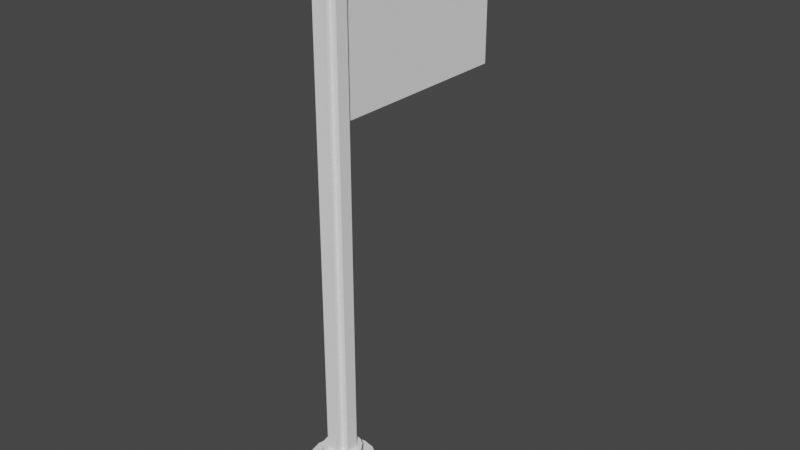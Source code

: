 # Source: Flag.blend  (saved by Blender 3.5.10; exported with 4.5.12 LTS)
import bpy
from mathutils import Matrix  # noqa: F401  (used for matrix-valued properties, if any)

bpy.ops.wm.read_factory_settings(use_empty=True)
scene = bpy.context.scene
scene.name = 'Scene'

# ---- materials (node trees are filled in below, after node groups)
mat_mb_1 = bpy.data.materials.new('MB|1')
mat_mb_1.use_transparent_shadow = False
mat_mb_1.diffuse_color = (0.9047, 0.9047, 0.9047, 1.0)

# ---- material node trees
mat_mb_1.use_nodes = True; mat_mb_1.node_tree.nodes.clear()
_N = mat_mb_1.node_tree.nodes; _L = mat_mb_1.node_tree.links
n0 = _N.new('ShaderNodeBsdfPrincipled'); n0.name = 'Principled BSDF'; n0.location = (0, 300)
n0.distribution = 'GGX'
n0.subsurface_method = 'RANDOM_WALK_SKIN'
n0.inputs[0].default_value = (0.9047, 0.9047, 0.9047, 1.0)
n0.inputs[3].default_value = 0.0
n0.inputs[13].default_value = 0.0
n0.inputs[27].default_value = (0.0, 0.0, 0.0, 1.0)
n0.inputs[28].default_value = 1.0
n1 = _N.new('ShaderNodeOutputMaterial'); n1.name = 'Material Output'; n1.location = (300, 300)
_L.new(n0.outputs[0], n1.inputs[0])
n1.is_active_output = True

# ---- world
world_world = bpy.data.worlds.new('World'); scene.world = world_world
world_world.use_nodes = True; world_world.node_tree.nodes.clear()
_N = world_world.node_tree.nodes; _L = world_world.node_tree.links
n0 = _N.new('ShaderNodeOutputWorld'); n0.name = 'World Output'; n0.location = (300, 300)
n1 = _N.new('ShaderNodeBackground'); n1.name = 'Background'; n1.location = (10, 300)
n1.inputs[0].default_value = (0.05088, 0.05088, 0.05088, 1.0)
_L.new(n1.outputs[0], n0.inputs[0])
n0.is_active_output = True
world_world.color = (0.05088, 0.05088, 0.05088)
world_world.use_sun_shadow = False
world_world.sun_shadow_jitter_overblur = 0.0

# ---- meshes
me_3596_json = bpy.data.meshes.new('3596.json')
me_3596_json.from_pydata([(6.36, 7.98, -3.96), (6.177, 7.98, -3.042), (3.96, 7.98, -3.96), (5.657, 7.98, -2.263), (4.878, 7.98, -1.743), (3.96, 7.98, -1.56), (3.042, 7.98, -1.743), (2.263, 7.98, -2.263), (1.743, 7.98, -3.042), (1.56, 7.98, -3.96), (1.743, 7.98, -4.878), (2.263, 7.98, -5.657), (3.042, 7.98, -6.177), (3.96, 7.98, -6.36), (4.878, 7.98, -6.177), (5.657, 7.98, -5.657), (6.177, 7.98, -4.878), (7.96, 9.56, -3.96), (7.656, 9.56, -5.491), (6.788, 9.56, -6.788), (5.491, 9.56, -7.656), (3.96, 9.56, -7.96), (2.429, 9.56, -7.656), (1.132, 9.56, -6.788), (0.264, 9.56, -5.491), (-0.04, 9.56, -3.96), (0.264, 9.56, -2.429), (1.132, 9.56, -1.132), (2.429, 9.56, -0.264), (3.96, 9.56, 0.04), (5.491, 9.56, -0.264), (6.788, 9.56, -1.132), (7.656, 9.56, -2.429), (3.96, 11.38, -3.96), (6.36, 11.38, -3.96), (6.177, 11.38, -4.878), (5.657, 11.38, -5.657), (4.878, 11.38, -6.177), (3.96, 11.38, -6.36), (3.042, 11.38, -6.177), (2.263, 11.38, -5.657), (1.743, 11.38, -4.878), (1.56, 11.38, -3.96), (1.743, 11.38, -3.042), (2.263, 11.38, -2.263), (3.042, 11.38, -1.743), (3.96, 11.38, -1.56), (4.878, 11.38, -1.743), (5.657, 11.38, -2.263), (6.177, 11.38, -3.042), (6.36, 71.98, -3.96), (6.177, 71.98, -3.042), (3.96, 71.98, -3.96), (5.657, 71.98, -2.263), (4.878, 71.98, -1.743), (3.96, 71.98, -1.56), (3.042, 71.98, -1.743), (2.263, 71.98, -2.263), (1.743, 71.98, -3.042), (1.56, 71.98, -3.96), (1.743, 71.98, -4.878), (2.263, 71.98, -5.657), (3.042, 71.98, -6.177), (3.96, 71.98, -6.36), (4.878, 71.98, -6.177), (5.657, 71.98, -5.657), (6.177, 71.98, -4.878), (3.96, 73.46, -4.878), (3.96, 73.58, -3.96), (4.878, 73.46, -3.96), (3.96, 73.11, -5.657), (5.014, 73.23, -5.014), (5.657, 73.11, -3.96), (3.96, 72.59, -6.177), (5.014, 72.68, -5.841), (5.841, 72.68, -5.014), (6.177, 72.59, -3.96), (5.841, 72.68, -2.906), (5.014, 72.68, -2.079), (3.96, 72.59, -1.743), (5.014, 73.23, -2.906), (3.96, 73.11, -2.263), (3.96, 73.46, -3.042), (1.743, 72.59, -3.96), (2.079, 72.68, -5.014), (2.906, 72.68, -5.841), (2.263, 73.11, -3.96), (2.906, 73.23, -5.014), (3.042, 73.46, -3.96), (2.906, 73.23, -2.906), (2.906, 72.68, -2.079), (2.079, 72.68, -2.906), (4.76, 11.38, -4.76), (5.56, 71.98, -4.76), (5.56, 11.38, -4.76), (4.76, 11.38, -5.56), (4.76, 71.98, -4.76), (3.16, 11.38, -5.56), (3.16, 52.78, -5.56), (4.76, 52.78, -5.56), (3.16, 11.38, -4.76), (3.16, 71.98, -4.76), (2.36, 11.38, -4.76), (2.36, 71.98, -4.76), (2.36, 11.38, -3.16), (2.36, 71.98, -3.16), (3.16, 11.38, -3.16), (3.16, 71.98, -3.16), (3.16, 11.38, -2.36), (3.16, 71.98, -2.36), (4.76, 11.38, -2.36), (4.76, 71.98, -2.36), (4.76, 11.38, -3.16), (4.76, 71.98, -3.16), (5.56, 11.38, -3.16), (5.56, 71.98, -3.16), (3.16, 52.78, -29.56), (3.16, 71.98, -29.56), (4.76, 71.98, -29.56), (4.76, 52.78, -29.56), (6.36, 0.0, -3.96), (7.16, 0.0, -3.96), (6.916, 0.0, -2.735), (6.177, 0.0, -3.042), (6.223, 0.0, -1.697), (5.657, 0.0, -2.263), (5.185, 0.0, -1.004), (4.878, 0.0, -1.743), (3.96, 0.0, -0.76), (3.96, 0.0, -1.56), (2.735, 0.0, -1.004), (3.042, 0.0, -1.743), (1.697, 0.0, -1.697), (2.263, 0.0, -2.263), (1.004, 0.0, -2.735), (1.743, 0.0, -3.042), (0.76, 0.0, -3.96), (1.56, 0.0, -3.96), (1.004, 0.0, -5.185), (1.743, 0.0, -4.878), (1.697, 0.0, -6.223), (2.263, 0.0, -5.657), (2.735, 0.0, -6.916), (3.042, 0.0, -6.177), (3.96, 0.0, -7.16), (3.96, 0.0, -6.36), (5.185, 0.0, -6.916), (4.878, 0.0, -6.177), (6.223, 0.0, -6.223), (5.657, 0.0, -5.657), (6.916, 0.0, -5.185), (6.177, 0.0, -4.878), (7.16, 1.98, -3.96), (6.916, 1.98, -5.185), (6.223, 1.98, -6.223), (5.185, 1.98, -6.916), (3.96, 1.98, -7.16), (2.735, 1.98, -6.916), (1.697, 1.98, -6.223), (1.004, 1.98, -5.185), (0.76, 1.98, -3.96), (1.004, 1.98, -2.735), (1.697, 1.98, -1.697), (2.735, 1.98, -1.004), (3.96, 1.98, -0.76), (5.185, 1.98, -1.004), (6.223, 1.98, -1.697), (6.916, 1.98, -2.735), (7.96, 1.98, -3.96), (7.656, 1.98, -2.429), (6.788, 1.98, -1.132), (5.491, 1.98, -0.264), (3.96, 1.98, 0.04), (2.429, 1.98, -0.264), (1.132, 1.98, -1.132), (0.264, 1.98, -2.429), (-0.04, 1.98, -3.96), (0.264, 1.98, -5.491), (1.132, 1.98, -6.788), (2.429, 1.98, -7.656), (3.96, 1.98, -7.96), (5.491, 1.98, -7.656), (6.788, 1.98, -6.788), (7.656, 1.98, -5.491), (6.36, 9.56, -3.96), (6.177, 9.56, -3.042), (5.657, 9.56, -2.263), (4.878, 9.56, -1.743), (3.96, 9.56, -1.56), (3.042, 9.56, -1.743), (2.263, 9.56, -2.263), (1.743, 9.56, -3.042), (1.56, 9.56, -3.96), (1.743, 9.56, -4.878), (2.263, 9.56, -5.657), (3.042, 9.56, -6.177), (3.96, 9.56, -6.36), (4.878, 9.56, -6.177), (5.657, 9.56, -5.657), (6.177, 9.56, -4.878), (1.697, 0.0, -1.697), (1.004, 0.0, -2.735), (3.16, 52.78, -5.56), (3.16, 52.78, -5.56), (4.76, 52.78, -5.56), (4.76, 52.78, -5.56), (0.76, 0.0, -3.96), (6.177, 11.38, -4.878), (5.657, 11.38, -5.657), (6.36, 9.56, -3.96), (6.177, 9.56, -4.878), (4.878, 7.98, -1.743), (3.96, 7.98, -1.56), (7.16, 1.98, -3.96), (6.916, 1.98, -2.735), (1.004, 1.98, -5.185), (0.76, 1.98, -3.96), (6.36, 11.38, -3.96), (1.743, 9.56, -3.042), (1.56, 9.56, -3.96), (2.36, 71.98, -3.16), (2.36, 71.98, -3.16), (3.16, 71.98, -3.16), (3.16, 71.98, -3.16), (5.657, 7.98, -2.263), (2.263, 0.0, -2.263), (1.743, 0.0, -3.042), (4.878, 71.98, -6.177), (5.657, 71.98, -5.657), (3.042, 0.0, -1.743), (1.697, 1.98, -6.223), (2.263, 9.56, -2.263), (3.96, 71.98, -6.36), (6.177, 71.98, -4.878), (2.735, 1.98, -6.916), (3.042, 9.56, -1.743), (2.36, 71.98, -4.76), (2.36, 71.98, -4.76), (4.878, 0.0, -1.743), (3.96, 0.0, -1.56), (2.735, 0.0, -1.004), (6.788, 9.56, -1.132), (7.656, 9.56, -2.429), (6.36, 0.0, -3.96), (6.177, 0.0, -4.878), (3.96, 1.98, -0.76), (5.185, 1.98, -1.004), (6.223, 1.98, -1.697), (6.36, 7.98, -3.96), (6.177, 7.98, -3.042), (5.657, 0.0, -2.263), (2.263, 11.38, -5.657), (1.743, 11.38, -4.878), (2.36, 11.38, -4.76), (1.004, 0.0, -5.185), (1.697, 0.0, -6.223), (3.96, 11.38, -6.36), (3.042, 11.38, -6.177), (4.878, 9.56, -6.177), (5.657, 9.56, -5.657), (1.697, 1.98, -1.697), (2.735, 1.98, -1.004), (3.042, 9.56, -6.177), (3.96, 9.56, -6.36), (1.743, 7.98, -3.042), (1.56, 7.98, -3.96), (3.042, 7.98, -1.743), (2.263, 7.98, -2.263), (5.56, 71.98, -4.76), (5.56, 71.98, -4.76), (5.56, 71.98, -3.16), (5.56, 71.98, -3.16), (4.76, 71.98, -2.36), (4.76, 71.98, -2.36), (4.76, 71.98, -3.16), (4.76, 71.98, -3.16), (3.16, 71.98, -2.36), (3.16, 71.98, -2.36), (4.76, 71.98, -4.76), (4.76, 71.98, -4.76), (4.76, 71.98, -29.56), (4.76, 71.98, -29.56), (4.878, 11.38, -6.177), (1.56, 71.98, -3.96), (1.743, 71.98, -4.878), (6.788, 1.98, -1.132), (5.491, 1.98, -0.264), (2.36, 11.38, -3.16), (6.177, 9.56, -3.042), (5.657, 9.56, -2.263), (7.96, 9.56, -3.96), (2.735, 0.0, -6.916), (2.263, 11.38, -2.263), (3.042, 11.38, -1.743), (3.042, 7.98, -6.177), (3.96, 7.98, -6.36), (5.185, 1.98, -6.916), (3.96, 1.98, -7.16), (4.878, 7.98, -6.177), (3.16, 71.98, -4.76), (3.16, 71.98, -4.76), (3.042, 71.98, -6.177), (3.16, 11.38, -4.76), (3.96, 9.56, 0.04), (5.491, 9.56, -0.264), (6.916, 0.0, -2.735), (6.223, 0.0, -1.697), (3.96, 9.56, -1.56), (3.16, 71.98, -29.56), (3.16, 71.98, -29.56), (1.56, 11.38, -3.96), (3.16, 52.78, -29.56), (3.16, 52.78, -29.56), (6.177, 11.38, -3.042), (2.263, 0.0, -5.657), (3.042, 0.0, -6.177), (3.16, 11.38, -2.36), (5.185, 0.0, -1.004), (3.96, 0.0, -0.76), (3.96, 71.98, -1.56), (3.042, 71.98, -1.743), (1.56, 0.0, -3.96), (1.743, 0.0, -4.878), (7.16, 0.0, -3.96), (6.916, 0.0, -5.185), (5.491, 1.98, -7.656), (6.788, 1.98, -6.788), (6.177, 71.98, -3.042), (5.657, 71.98, -2.263), (2.429, 9.56, -7.656), (1.132, 9.56, -6.788), (1.743, 7.98, -4.878), (1.132, 1.98, -1.132), (0.264, 1.98, -2.429), (3.96, 0.0, -7.16), (5.185, 0.0, -6.916), (4.76, 11.38, -3.16), (0.264, 9.56, -2.429), (1.132, 9.56, -1.132), (4.76, 11.38, -4.76), (6.916, 1.98, -5.185), (5.657, 11.38, -2.263), (0.264, 1.98, -5.491), (1.132, 1.98, -6.788), (5.56, 11.38, -3.16), (-0.04, 1.98, -3.96), (7.96, 1.98, -3.96), (7.656, 1.98, -5.491), (6.223, 0.0, -6.223), (4.878, 71.98, -1.743), (2.429, 1.98, -7.656), (3.96, 1.98, -7.96), (6.788, 9.56, -6.788), (5.491, 9.56, -7.656), (6.36, 71.98, -3.96), (5.657, 0.0, -5.657), (7.656, 9.56, -5.491), (3.16, 11.38, -5.56), (4.76, 52.78, -29.56), (4.76, 52.78, -29.56), (3.96, 9.56, -7.96), (6.177, 0.0, -3.042), (2.263, 71.98, -2.263), (3.96, 0.0, -6.36), (4.878, 0.0, -6.177), (3.96, 1.98, 0.04), (1.743, 71.98, -3.042), (3.16, 11.38, -3.16), (0.264, 9.56, -5.491), (2.429, 1.98, -0.264), (3.96, 11.38, -1.56), (-0.04, 9.56, -3.96), (5.657, 7.98, -5.657), (6.177, 7.98, -4.878), (7.656, 1.98, -2.429), (2.263, 71.98, -5.657), (4.878, 11.38, -1.743), (4.878, 9.56, -1.743), (2.429, 9.56, -0.264), (6.223, 1.98, -6.223), (1.743, 11.38, -3.042), (2.263, 7.98, -5.657), (5.56, 11.38, -4.76), (4.76, 11.38, -2.36), (2.263, 9.56, -5.657), (1.004, 1.98, -2.735), (1.743, 9.56, -4.878), (4.76, 11.38, -5.56)], [], [(248, 249, 2), (249, 224, 2), (224, 211, 2), (211, 212, 2), (212, 266, 2), (266, 267, 2), (267, 264, 2), (264, 265, 2), (265, 331, 2), (331, 381, 2), (381, 294, 2), (294, 13, 2), (13, 298, 2), (298, 15, 2), (15, 373, 2), (373, 248, 2), (321, 9, 226), (9, 8, 226), (306, 166, 317), (166, 165, 317), (121, 243, 324), (243, 244, 324), (305, 361, 121), (361, 243, 121), (76, 77, 354), (77, 327, 354), (362, 90, 91), (42, 43, 33), (124, 125, 305), (125, 361, 305), (87, 67, 70), (293, 189, 370), (189, 188, 370), (228, 74, 75), (223, 106, 276), (106, 108, 276), (380, 191, 44), (191, 231, 44), (79, 90, 319), (90, 320, 319), (332, 338, 175), (338, 337, 175), (91, 89, 86), (232, 64, 301), (64, 52, 301), (206, 216, 138), (216, 215, 138), (348, 149, 335), (149, 364, 335), (72, 69, 80), (187, 30, 289), (30, 31, 289), (170, 247, 374), (247, 214, 374), (172, 29, 173), (29, 378, 173), (335, 364, 144), (364, 145, 144), (55, 56, 54), (56, 52, 54), (27, 28, 190), (28, 235, 190), (151, 16, 355), (16, 372, 355), (39, 40, 33), (268, 96, 270), (96, 113, 270), (275, 336, 271), (336, 344, 271), (181, 353, 326), (353, 352, 326), (73, 70, 74), (134, 161, 206), (161, 216, 206), (75, 72, 76), (227, 74, 228), (228, 75, 66), (83, 84, 283), (84, 284, 283), (240, 163, 132), (163, 260, 132), (327, 77, 328), (251, 384, 252), (384, 386, 252), (328, 78, 349), (27, 190, 26), (190, 218, 26), (76, 72, 77), (136, 137, 201), (137, 135, 201), (282, 197, 256), (197, 263, 256), (78, 81, 79), (19, 20, 259), (20, 258, 259), (324, 244, 348), (244, 149, 348), (182, 379, 325), (379, 155, 325), (284, 84, 375), (226, 8, 225), (8, 7, 225), (375, 85, 62), (171, 304, 172), (304, 29, 172), (83, 86, 84), (141, 11, 139), (11, 10, 139), (291, 315, 255), (315, 314, 255), (85, 70, 73), (37, 38, 33), (365, 245, 286), (245, 246, 286), (139, 10, 321), (10, 9, 321), (84, 87, 85), (168, 290, 169), (290, 242, 169), (79, 81, 90), (143, 12, 141), (12, 11, 141), (91, 86, 83), (169, 242, 285), (242, 241, 285), (320, 90, 362), (40, 41, 33), (362, 91, 58), (79, 319, 78), (319, 349, 78), (32, 288, 31), (288, 289, 31), (69, 68, 82), (318, 164, 240), (164, 163, 240), (207, 208, 33), (201, 135, 200), (135, 133, 200), (73, 74, 63), (74, 227, 63), (130, 131, 128), (131, 239, 128), (269, 382, 279), (382, 339, 279), (317, 165, 318), (165, 164, 318), (140, 158, 142), (158, 234, 142), (250, 3, 123), (3, 1, 123), (281, 358, 309), (358, 312, 309), (144, 145, 291), (145, 315, 291), (46, 47, 33), (347, 340, 182), (340, 379, 182), (256, 263, 257), (263, 195, 257), (210, 209, 18), (209, 17, 18), (350, 157, 178), (157, 230, 178), (225, 7, 229), (7, 6, 229), (178, 230, 342), (230, 159, 342), (359, 204, 311), (204, 202, 311), (219, 25, 218), (25, 26, 218), (180, 360, 181), (360, 353, 181), (0, 120, 1), (120, 123, 1), (75, 71, 72), (83, 283, 91), (283, 58, 91), (196, 21, 262), (21, 329, 262), (176, 160, 333), (160, 385, 333), (341, 49, 33), (36, 198, 282), (198, 197, 282), (255, 314, 254), (314, 322, 254), (45, 46, 33), (150, 153, 323), (153, 152, 323), (90, 81, 89), (146, 296, 148), (296, 154, 148), (334, 156, 146), (156, 296, 146), (120, 0, 151), (0, 16, 151), (310, 192, 380), (192, 191, 380), (292, 45, 33), (233, 50, 52), (50, 51, 52), (254, 322, 136), (322, 137, 136), (343, 330, 179), (330, 22, 179), (288, 32, 209), (32, 17, 209), (89, 82, 88), (59, 60, 366), (60, 52, 366), (257, 195, 251), (195, 384, 251), (229, 6, 129), (6, 5, 129), (33, 49, 217), (272, 110, 274), (110, 112, 274), (138, 215, 140), (215, 158, 140), (25, 219, 368), (219, 193, 368), (326, 352, 183), (352, 356, 183), (132, 260, 134), (260, 161, 134), (342, 159, 176), (159, 160, 176), (376, 377, 48), (377, 186, 48), (19, 259, 18), (259, 210, 18), (174, 162, 369), (162, 261, 369), (370, 188, 376), (188, 377, 376), (286, 246, 170), (246, 247, 170), (374, 214, 346), (214, 213, 346), (35, 199, 36), (199, 198, 36), (285, 241, 171), (241, 304, 171), (30, 187, 303), (187, 307, 303), (76, 354, 75), (354, 66, 75), (74, 70, 71), (323, 152, 122), (152, 167, 122), (73, 63, 85), (63, 62, 85), (258, 20, 196), (20, 21, 196), (88, 68, 67), (147, 14, 363), (14, 295, 363), (142, 234, 334), (234, 156, 334), (252, 386, 310), (386, 192, 310), (217, 207, 33), (61, 301, 60), (301, 52, 60), (238, 4, 250), (4, 3, 250), (299, 302, 237), (302, 102, 237), (208, 37, 33), (128, 239, 126), (239, 127, 126), (313, 185, 34), (185, 184, 34), (368, 193, 23), (193, 194, 23), (179, 22, 180), (22, 360, 180), (148, 154, 150), (154, 153, 150), (38, 39, 33), (44, 231, 293), (231, 189, 293), (71, 67, 69), (346, 213, 347), (213, 340, 347), (200, 133, 130), (133, 131, 130), (34, 184, 35), (184, 199, 35), (351, 297, 350), (297, 157, 350), (129, 5, 238), (5, 4, 238), (177, 24, 343), (24, 330, 343), (325, 155, 351), (155, 297, 351), (175, 337, 345), (337, 371, 345), (126, 127, 124), (127, 125, 124), (345, 371, 177), (371, 24, 177), (77, 78, 328), (355, 372, 147), (372, 14, 147), (183, 356, 168), (356, 290, 168), (333, 385, 174), (385, 162, 174), (220, 104, 222), (104, 367, 222), (277, 316, 273), (316, 383, 273), (48, 186, 313), (186, 185, 313), (369, 261, 365), (261, 245, 365), (53, 54, 51), (54, 52, 51), (65, 233, 64), (233, 52, 64), (41, 42, 33), (86, 88, 87), (47, 341, 33), (115, 114, 93), (114, 94, 93), (43, 292, 33), (122, 167, 306), (167, 166, 306), (203, 300, 116), (300, 308, 116), (303, 307, 28), (307, 235, 28), (262, 329, 194), (329, 23, 194), (236, 253, 221), (253, 287, 221), (357, 100, 203), (100, 300, 203), (99, 387, 98), (387, 97, 98), (57, 366, 56), (366, 52, 56), (363, 295, 143), (295, 12, 143), (80, 82, 81), (173, 378, 332), (378, 338, 332), (101, 107, 96), (107, 113, 96), (111, 113, 109), (113, 107, 109), (105, 107, 103), (107, 101, 103), (278, 92, 205), (92, 95, 205), (280, 278, 119), (278, 205, 119), (101, 96, 117), (96, 118, 117), (78, 77, 80), (91, 90, 89), (89, 81, 82), (81, 78, 80), (80, 77, 72), (72, 71, 69), (75, 74, 71), (71, 70, 67), (70, 85, 87), (87, 84, 86), (85, 375, 84), (86, 89, 88), (88, 82, 68), (69, 67, 68), (67, 87, 88), (82, 80, 69)])
me_3596_json.polygons.foreach_set('use_smooth', [0, 0, 0, 0, 0, 0, 0, 0, 0, 0, 0, 0, 0, 0, 0, 0, 1, 1, 1, 1, 0, 0, 0, 0, 1, 1, 1, 0, 0, 0, 1, 1, 1, 1, 0, 0, 1, 1, 1, 1, 1, 1, 1, 0, 0, 1, 1, 0, 0, 1, 0, 0, 0, 0, 1, 1, 0, 0, 0, 0, 0, 0, 1, 1, 0, 0, 0, 0, 0, 1, 1, 1, 1, 1, 1, 1, 1, 1, 1, 1, 1, 1, 1, 1, 1, 0, 0, 1, 0, 0, 1, 1, 1, 0, 0, 0, 0, 0, 0, 1, 1, 1, 1, 1, 1, 1, 1, 1, 0, 0, 1, 0, 0, 0, 1, 1, 1, 1, 1, 1, 1, 1, 1, 1, 1, 1, 0, 1, 1, 1, 0, 0, 1, 1, 1, 0, 0, 0, 1, 1, 0, 0, 0, 0, 1, 1, 1, 1, 1, 1, 0, 0, 0, 0, 0, 0, 0, 1, 1, 0, 0, 0, 0, 1, 1, 0, 0, 0, 0, 0, 0, 1, 1, 1, 1, 1, 1, 1, 0, 0, 0, 0, 0, 1, 1, 0, 0, 0, 1, 1, 1, 1, 1, 1, 1, 1, 1, 1, 1, 0, 0, 0, 0, 0, 1, 1, 0, 0, 1, 0, 0, 1, 1, 1, 1, 0, 0, 0, 1, 1, 0, 0, 1, 1, 1, 1, 0, 0, 1, 1, 0, 0, 0, 0, 1, 1, 0, 0, 0, 0, 1, 1, 1, 1, 0, 0, 1, 1, 1, 1, 1, 1, 1, 0, 0, 1, 1, 1, 1, 1, 1, 1, 0, 0, 0, 1, 1, 0, 0, 0, 0, 0, 1, 1, 0, 0, 1, 1, 1, 1, 0, 1, 1, 1, 0, 0, 0, 0, 1, 1, 0, 0, 1, 1, 1, 1, 0, 0, 1, 1, 0, 0, 1, 1, 1, 1, 1, 1, 1, 0, 0, 0, 0, 0, 0, 1, 1, 0, 0, 0, 0, 0, 0, 0, 1, 0, 0, 0, 0, 1, 1, 0, 0, 0, 0, 0, 0, 0, 0, 0, 0, 0, 0, 0, 0, 1, 1, 1, 1, 1, 0, 0, 0, 0, 0, 0, 0, 0, 0, 0, 0, 0, 1, 1, 1, 1, 1, 1, 1, 1, 1, 1, 1, 1, 1, 1, 1, 1])
me_3596_json.materials.append(mat_mb_1)
me_3596_json.update()
me_3596_json.normals_split_custom_set([tuple(v) for v in zip(*[iter([0.0, -1.0, 0.0, 0.0, -1.0, 0.0, 0.0, -1.0, 0.0, 0.0, -1.0, 0.0, 0.0, -1.0, 0.0, 0.0, -1.0, 0.0, 0.0, -1.0, 0.0, 0.0, -1.0, 0.0, 0.0, -1.0, 0.0, 0.0, -1.0, 0.0, 0.0, -1.0, 0.0, 0.0, -1.0, 0.0, 0.0, -1.0, 0.0, 0.0, -1.0, 0.0, 0.0, -1.0, 0.0, 0.0, -1.0, 0.0, 0.0, -1.0, 0.0, 0.0, -1.0, 0.0, 0.0, -1.0, 0.0, 0.0, -1.0, 0.0, 0.0, -1.0, 0.0, 0.0, -1.0, 0.0, 0.0, -1.0, 0.0, 0.0, -1.0, 0.0, 0.0, -1.0, 0.0, 0.0, -1.0, 0.0, 0.0, -1.0, 0.0, 0.0, -1.0, 0.0, 0.0, -1.0, 0.0, 0.0, -1.0, 0.0, 0.0, -1.0, 0.0, 0.0, -1.0, 0.0, 0.0, -1.0, 0.0, 0.0, -1.0, 0.0, 0.0, -1.0, 0.0, 0.0, -1.0, 0.0, 0.0, -1.0, 0.0, 0.0, -1.0, 0.0, 0.0, -1.0, 0.0, 0.0, -1.0, 0.0, 0.0, -1.0, 0.0, 0.0, -1.0, 0.0, 0.0, -1.0, 0.0, 0.0, -1.0, 0.0, 0.0, -1.0, 0.0, 0.0, -1.0, 0.0, 0.0, -1.0, 0.0, 0.0, -1.0, 0.0, 1.0, 0.0, 6.868e-07, 1.0, 0.0, -7.061e-07, 0.9239, 0.0, -0.3827, 1.0, 0.0, -7.061e-07, 0.9239, 0.0, -0.3827, 0.9239, 0.0, -0.3827, 0.7071, 0.0, 0.7071, 0.7071, 0.0, 0.7071, 0.3826, 0.0, 0.9239, 0.7071, 0.0, 0.7071, 0.3826, 0.0, 0.9239, 0.3826, 0.0, 0.9239, 0.0, -1.0, 0.0, 0.0, -1.0, 0.0, 0.0, -1.0, 0.0, 0.0, -1.0, 0.0, 0.0, -1.0, 0.0, 0.0, -1.0, 0.0, 0.0, -1.0, 0.0, 0.0, -1.0, 0.0, 0.0, -1.0, 0.0, 0.0, -1.0, 0.0, 0.0, -1.0, 0.0, 0.0, -1.0, 0.0, 0.8578, 0.5139, 1.691e-06, 0.7219, 0.5639, 0.401, 0.9379, 0.347, 1.445e-06, 0.7219, 0.5639, 0.401, 0.8803, 0.3191, 0.3511, 0.9379, 0.347, 1.445e-06, -0.6641, 0.3435, 0.6641, -0.401, 0.5639, 0.7219, -0.7219, 0.5639, 0.401, 0.0, 1.0, 1.731e-06, 0.0, 1.0, 1.731e-06, 0.0, 1.0, 1.731e-06, 0.0, -1.0, 0.0, 0.0, -1.0, 0.0, 0.0, -1.0, 0.0, 0.0, -1.0, 0.0, 0.0, -1.0, 0.0, 0.0, -1.0, 0.0, -0.3459, 0.8722, -0.3459, 1.228e-08, 0.9623, -0.272, -1.747e-08, 0.8214, -0.5703, -0.3827, 0.0, 0.9239, -0.3827, 0.0, 0.9239, 2.718e-06, 0.0, 1.0, -0.3827, 0.0, 0.9239, -2.854e-06, 0.0, 1.0, 2.718e-06, 0.0, 1.0, 0.6641, 0.3435, -0.6641, 0.401, 0.5639, -0.7219, 0.7219, 0.5639, -0.401, -1.0, 0.0, 0.0, -1.0, 0.0, 0.0, -1.0, 0.0, 0.0, -1.0, 0.0, 0.0, -1.0, 0.0, 0.0, -1.0, 0.0, 0.0, -0.9239, 0.0, 0.3827, -0.9239, 0.0, 0.3827, -0.7071, 0.0, 0.7071, -0.9239, 0.0, 0.3827, -0.7071, 0.0, 0.7071, -0.7071, 0.0, 0.7071, -1.633e-06, 0.5139, 0.8578, -0.401, 0.5639, 0.7219, 3.658e-07, 0.347, 0.9379, -0.401, 0.5639, 0.7219, -0.3511, 0.3191, 0.8803, 3.658e-07, 0.347, 0.9379, -0.7071, 0.0, 0.7071, -0.7071, 0.0, 0.7071, -0.9238, 0.0, 0.3829, -0.7071, 0.0, 0.7071, -0.9238, 0.0, 0.3829, -0.9238, 0.0, 0.3829, -0.7219, 0.5639, 0.401, -0.3459, 0.8722, 0.3459, -0.5703, 0.8214, 4.993e-07, 0.0, -1.0, 0.0, 0.0, -1.0, 0.0, 0.0, -1.0, 0.0, 0.0, -1.0, 0.0, 0.0, -1.0, 0.0, 0.0, -1.0, 0.0, -1.0, 0.0, 4.159e-07, -1.0, 0.0, -4.159e-07, -0.9239, 0.0, -0.3826, -1.0, 0.0, -4.159e-07, -0.9239, 0.0, -0.3826, -0.9239, 0.0, -0.3826, 0.0, -1.0, 0.0, 0.0, -1.0, 0.0, 0.0, -1.0, 0.0, 0.0, -1.0, 0.0, 0.0, -1.0, 0.0, 0.0, -1.0, 0.0, 0.5703, 0.8214, -4.643e-07, 0.272, 0.9623, 4.985e-07, 0.3459, 0.8722, 0.3459, 0.0, 1.0, -6.484e-07, 0.0, 1.0, -6.484e-07, 0.0, 1.0, -6.484e-07, 0.0, 1.0, 0.0, 0.0, 1.0, 0.0, 0.0, 1.0, 0.0, 0.0, -1.0, 3.898e-07, 0.0, -1.0, 3.898e-07, 0.0, -1.0, 3.898e-07, 0.0, -1.0, -2.432e-07, 0.0, -1.0, -2.432e-07, 0.0, -1.0, -2.432e-07, -2.515e-06, 0.0, 1.0, 2.515e-06, 0.0, 1.0, -0.3829, 0.0, 0.9238, 2.515e-06, 0.0, 1.0, -0.3829, 0.0, 0.9238, -0.3829, 0.0, 0.9238, 0.0, -1.0, 0.0, 0.0, -1.0, 0.0, 0.0, -1.0, 0.0, 0.0, -1.0, 0.0, 0.0, -1.0, 0.0, 0.0, -1.0, 0.0, 0.0, -1.0, 0.0, 0.0, -1.0, 0.0, 0.0, -1.0, 0.0, 0.0, -1.0, 0.0, 0.0, -1.0, 0.0, 0.0, -1.0, 0.0, 0.0, 1.0, 2.921e-07, 0.0, 1.0, 2.921e-07, 0.0, 1.0, 2.921e-07, 0.0, 1.0, -6.484e-07, 0.0, 1.0, -6.484e-07, 0.0, 1.0, -6.484e-07, -0.9239, 0.0, 0.3827, -0.9239, 0.0, 0.3827, -0.7071, 0.0, 0.7071, -0.9239, 0.0, 0.3827, -0.7071, 0.0, 0.7071, -0.7071, 0.0, 0.7071, 0.0, 1.0, 0.0, 0.0, 1.0, 0.0, 0.0, 1.0, 0.0, 0.0, 1.0, 0.0, 0.0, 1.0, 0.0, 0.0, 1.0, 0.0, 0.0, 1.0, 0.0, 0.0, 1.0, 0.0, 0.0, 1.0, 0.0, 0.0, 0.0, 1.0, 0.0, 0.0, 1.0, 0.0, 0.0, 1.0, 0.0, 0.0, 1.0, 0.0, 0.0, 1.0, 0.0, 0.0, 1.0, 0.3829, 0.0, -0.9238, 0.3829, 0.0, -0.9238, 0.7071, 0.0, -0.7071, 0.3829, 0.0, -0.9238, 0.7071, 0.0, -0.7071, 0.7071, 0.0, -0.7071, -2.628e-09, 0.5139, -0.8578, -1.747e-08, 0.8214, -0.5703, 0.401, 0.5639, -0.7219, -0.9239, 0.0, 0.3826, -0.9239, 0.0, 0.3826, -1.0, 0.0, 4.159e-07, -0.9239, 0.0, 0.3826, -1.0, 0.0, -4.159e-07, -1.0, 0.0, 4.159e-07, 0.7219, 0.5639, -0.401, 0.5703, 0.8214, -4.643e-07, 0.8578, 0.5139, 1.691e-06, 0.3511, 0.3191, -0.8803, 0.401, 0.5639, -0.7219, 0.6641, 0.3435, -0.6641, 0.6641, 0.3435, -0.6641, 0.7219, 0.5639, -0.401, 0.8803, 0.3191, -0.3511, -0.8578, 0.5139, -1.672e-06, -0.7219, 0.5639, -0.401, -0.9379, 0.347, -1.44e-06, -0.7219, 0.5639, -0.401, -0.8803, 0.3191, -0.3511, -0.9379, 0.347, -1.44e-06, -0.3826, 0.0, 0.9239, -0.3826, 0.0, 0.9239, -0.7071, 0.0, 0.7071, -0.3826, 0.0, 0.9239, -0.7071, 0.0, 0.7071, -0.7071, 0.0, 0.7071, 0.8803, 0.3191, 0.3511, 0.7219, 0.5639, 0.401, 0.664, 0.3439, 0.664, -0.7071, 0.0, -0.7071, -0.7071, 0.0, -0.7071, -0.9239, 0.0, -0.3827, -0.7071, 0.0, -0.7071, -0.9239, 0.0, -0.3827, -0.9239, 0.0, -0.3827, 0.664, 0.3439, 0.664, 0.401, 0.5639, 0.7219, 0.3511, 0.3191, 0.8803, 0.0, 1.0, 0.0, 0.0, 1.0, 0.0, 0.0, 1.0, 0.0, 0.0, 1.0, 0.0, 0.0, 1.0, 0.0, 0.0, 1.0, 0.0, 0.8578, 0.5139, 1.691e-06, 0.5703, 0.8214, -4.643e-07, 0.7219, 0.5639, 0.401, 0.0, -1.0, 0.0, 0.0, -1.0, 0.0, 0.0, -1.0, 0.0, 0.0, -1.0, 0.0, 0.0, -1.0, 0.0, 0.0, -1.0, 0.0, 0.3827, 0.0, -0.9239, 0.3827, 0.0, -0.9239, -2.322e-06, 0.0, -1.0, 0.3827, 0.0, -0.9239, 2.447e-06, 0.0, -1.0, -2.322e-06, 0.0, -1.0, 0.401, 0.5639, 0.7219, -9.986e-09, 0.8214, 0.5703, -1.633e-06, 0.5139, 0.8578, 0.0, 1.0, 0.0, 0.0, 1.0, 0.0, 0.0, 1.0, 0.0, 0.0, 1.0, 6.484e-07, 0.0, 1.0, 6.484e-07, 0.0, 1.0, 6.484e-07, 0.0, -1.0, 0.0, 0.0, -1.0, 0.0, 0.0, -1.0, 0.0, 0.0, -1.0, 0.0, 0.0, -1.0, 0.0, 0.0, -1.0, 0.0, 0.0, -1.0, 0.0, 0.0, -1.0, 0.0, 0.0, -1.0, 0.0, 0.0, -1.0, -2.432e-07, 0.0, -1.0, -2.432e-07, 0.0, -1.0, -2.432e-07, -0.8803, 0.3191, -0.3511, -0.7219, 0.5639, -0.401, -0.6641, 0.3435, -0.6641, 0.9239, 0.0, -0.3827, 0.9239, 0.0, -0.3827, 0.7071, 0.0, -0.7071, 0.9239, 0.0, -0.3827, 0.7071, 0.0, -0.7071, 0.7071, 0.0, -0.7071, -0.6641, 0.3435, -0.6641, -0.401, 0.5639, -0.7219, -0.3511, 0.3191, -0.8803, 0.3829, 0.0, 0.9238, 0.3829, 0.0, 0.9238, -2.515e-06, 0.0, 1.0, 0.3829, 0.0, 0.9238, 2.515e-06, 0.0, 1.0, -2.515e-06, 0.0, 1.0, -0.8578, 0.5139, -1.672e-06, -0.5703, 0.8214, 4.993e-07, -0.7219, 0.5639, -0.401, 0.7071, 0.0, 0.7071, 0.7071, 0.0, 0.7071, 0.9239, 0.0, 0.3827, 0.7071, 0.0, 0.7071, 0.9239, 0.0, 0.3827, 0.9239, 0.0, 0.3827, 0.0, -1.0, 0.0, 0.0, -1.0, 0.0, 0.0, -1.0, 0.0, 0.0, -1.0, 0.0, 0.0, -1.0, 0.0, 0.0, -1.0, 0.0, -0.401, 0.5639, -0.7219, -1.747e-08, 0.8214, -0.5703, -2.628e-09, 0.5139, -0.8578, 0.0, 1.0, 0.0, 0.0, 1.0, 0.0, 0.0, 1.0, 0.0, 0.0, -1.0, 0.0, 0.0, -1.0, 0.0, 0.0, -1.0, 0.0, 0.0, -1.0, 0.0, 0.0, -1.0, 0.0, 0.0, -1.0, 0.0, 0.9239, 0.0, 0.3827, 0.9239, 0.0, 0.3827, 1.0, 0.0, 6.868e-07, 0.9239, 0.0, 0.3827, 1.0, 0.0, -7.061e-07, 1.0, 0.0, 6.868e-07, -0.7219, 0.5639, -0.401, -0.3459, 0.8722, -0.3459, -0.401, 0.5639, -0.7219, 1.0, 0.0, 2.534e-06, 1.0, 0.0, -2.515e-06, 0.9238, 0.0, 0.3829, 1.0, 0.0, -2.515e-06, 0.9238, 0.0, 0.3829, 0.9238, 0.0, 0.3829, -1.633e-06, 0.5139, 0.8578, -9.986e-09, 0.8214, 0.5703, -0.401, 0.5639, 0.7219, 0.3827, 0.0, 0.9239, 0.3827, 0.0, 0.9239, 0.7071, 0.0, 0.7071, 0.3827, 0.0, 0.9239, 0.7071, 0.0, 0.7071, 0.7071, 0.0, 0.7071, -0.7219, 0.5639, 0.401, -0.5703, 0.8214, 4.993e-07, -0.8578, 0.5139, -1.672e-06, 0.9238, 0.0, 0.3829, 0.9238, 0.0, 0.3829, 0.7071, 0.0, 0.7071, 0.9238, 0.0, 0.3829, 0.7071, 0.0, 0.7071, 0.7071, 0.0, 0.7071, -0.3511, 0.3191, 0.8803, -0.401, 0.5639, 0.7219, -0.6641, 0.3435, 0.6641, 0.0, 1.0, 1.73e-06, 0.0, 1.0, 1.73e-06, 0.0, 1.0, 1.73e-06, -0.6641, 0.3435, 0.6641, -0.7219, 0.5639, 0.401, -0.8803, 0.3191, 0.3511, -1.633e-06, 0.5139, 0.8578, 3.658e-07, 0.347, 0.9379, 0.401, 0.5639, 0.7219, 3.658e-07, 0.347, 0.9379, 0.3511, 0.3191, 0.8803, 0.401, 0.5639, 0.7219, 0.0, 1.0, 3.892e-07, 0.0, 1.0, 3.892e-07, 0.0, 1.0, 3.892e-07, 0.0, 1.0, 0.0, 0.0, 1.0, 0.0, 0.0, 1.0, 0.0, 0.272, 0.9623, 4.985e-07, -3.904e-08, 1.0, 0.0, -2.701e-08, 0.9623, 0.272, 4.256e-07, 0.0, 1.0, -4.256e-07, 0.0, 1.0, -0.3826, 0.0, 0.9239, -4.256e-07, 0.0, 1.0, -0.3826, 0.0, 0.9239, -0.3826, 0.0, 0.9239, 0.0, 1.0, -1.73e-06, 0.0, 1.0, -1.73e-06, 0.0, 1.0, -1.73e-06, 0.0, -1.0, 0.0, 0.0, -1.0, 0.0, 0.0, -1.0, 0.0, 0.0, -1.0, 0.0, 0.0, -1.0, 0.0, 0.0, -1.0, 0.0, -2.628e-09, 0.5139, -0.8578, 0.401, 0.5639, -0.7219, -3.835e-07, 0.347, -0.9379, 0.401, 0.5639, -0.7219, 0.3511, 0.3191, -0.8803, -3.835e-07, 0.347, -0.9379, 0.0, -1.0, 0.0, 0.0, -1.0, 0.0, 0.0, -1.0, 0.0, 0.0, -1.0, 0.0, 0.0, -1.0, 0.0, 0.0, -1.0, 0.0, 0.0, 0.0, -1.0, 0.0, 0.0, -1.0, 0.0, 0.0, -1.0, 0.0, 0.0, -1.0, 0.0, 0.0, -1.0, 0.0, 0.0, -1.0, 0.3826, 0.0, 0.9239, 0.3826, 0.0, 0.9239, 4.256e-07, 0.0, 1.0, 0.3826, 0.0, 0.9239, -4.256e-07, 0.0, 1.0, 4.256e-07, 0.0, 1.0, -0.7071, 0.0, -0.7071, -0.7071, 0.0, -0.7071, -0.3826, 0.0, -0.9239, -0.7071, 0.0, -0.7071, -0.3826, 0.0, -0.9239, -0.3826, 0.0, -0.9239, -0.7071, 0.0, -0.7071, -0.7071, 0.0, -0.7071, -0.9239, 0.0, -0.3827, -0.7071, 0.0, -0.7071, -0.9239, 0.0, -0.3827, -0.9239, 0.0, -0.3827, 0.0, 0.0, -1.0, 0.0, 0.0, -1.0, 0.0, 0.0, -1.0, 0.0, 0.0, -1.0, 0.0, 0.0, -1.0, 0.0, 0.0, -1.0, 0.0, -1.0, 0.0, 0.0, -1.0, 0.0, 0.0, -1.0, 0.0, 0.0, -1.0, 0.0, 0.0, -1.0, 0.0, 0.0, -1.0, 0.0, 0.0, 1.0, 0.0, 0.0, 1.0, 0.0, 0.0, 1.0, 0.0, 0.0, -1.0, 4.864e-08, 0.0, -1.0, 4.864e-08, 0.0, -1.0, 4.864e-08, 0.0, -1.0, 0.0, 0.0, -1.0, 0.0, 0.0, -1.0, 0.0, -2.322e-06, 0.0, -1.0, 2.447e-06, 0.0, -1.0, -0.3827, 0.0, -0.9239, 2.447e-06, 0.0, -1.0, -0.3827, 0.0, -0.9239, -0.3827, 0.0, -0.9239, 0.0, 1.0, 0.0, 0.0, 1.0, 0.0, 0.0, 1.0, 0.0, 0.0, 1.0, 1.947e-07, 0.0, 1.0, 1.947e-07, 0.0, 1.0, 1.947e-07, 0.0, -1.0, 0.0, 0.0, -1.0, 0.0, 0.0, -1.0, 0.0, 0.0, -1.0, -2.438e-07, 0.0, -1.0, -2.438e-07, 0.0, -1.0, -2.438e-07, 0.7071, 0.0, -0.7071, 0.7071, 0.0, -0.7071, 0.3827, 0.0, -0.9239, 0.7071, 0.0, -0.7071, 0.3827, 0.0, -0.9239, 0.3827, 0.0, -0.9239, 0.0, -1.0, -3.898e-07, 0.0, -1.0, -3.898e-07, 0.0, -1.0, -3.898e-07, 0.0, -1.0, 2.432e-07, 0.0, -1.0, 2.432e-07, 0.0, -1.0, 2.432e-07, 0.0, -1.0, 0.0, 0.0, -1.0, 0.0, 0.0, -1.0, 0.0, 0.0, -1.0, 0.0, 0.0, -1.0, 0.0, 0.0, -1.0, 0.0, 0.0, 1.0, 0.0, 0.0, 1.0, 0.0, 0.0, 1.0, 0.0, 0.0, 1.0, 0.0, 0.0, 1.0, 0.0, 0.0, 1.0, 0.0, 2.795e-06, 0.0, -1.0, -2.795e-06, 0.0, -1.0, 0.3829, 0.0, -0.9238, -2.795e-06, 0.0, -1.0, 0.3829, 0.0, -0.9238, 0.3829, 0.0, -0.9238, -1.0, 0.0, 6.868e-07, -1.0, 0.0, -7.061e-07, -0.9239, 0.0, -0.3827, -1.0, 0.0, -7.061e-07, -0.9239, 0.0, -0.3827, -0.9239, 0.0, -0.3827, 0.7219, 0.5639, -0.401, 0.3459, 0.8722, -0.3459, 0.5703, 0.8214, -4.643e-07, -0.8578, 0.5139, -1.672e-06, -0.9379, 0.347, -1.44e-06, -0.7219, 0.5639, 0.401, -0.9379, 0.347, -1.44e-06, -0.8803, 0.3191, 0.3511, -0.7219, 0.5639, 0.401, 0.0, 1.0, 0.0, 0.0, 1.0, 0.0, 0.0, 1.0, 0.0, 0.0, 1.0, 0.0, 0.0, 1.0, 0.0, 0.0, 1.0, 0.0, 0.0, -1.0, 9.733e-08, 0.0, -1.0, 9.733e-08, 0.0, -1.0, 9.733e-08, 0.0, -1.0, 0.0, 0.0, -1.0, 0.0, 0.0, -1.0, 0.0, 0.0, 1.0, 1.73e-06, 0.0, 1.0, 1.73e-06, 0.0, 1.0, 1.73e-06, 0.7071, 0.0, -0.7071, 0.7071, 0.0, -0.7071, 0.3827, 0.0, -0.9239, 0.7071, 0.0, -0.7071, 0.3827, 0.0, -0.9239, 0.3827, 0.0, -0.9239, 0.0, -1.0, 0.0, 0.0, -1.0, 0.0, 0.0, -1.0, 0.0, 0.0, -1.0, 0.0, 0.0, -1.0, 0.0, 0.0, -1.0, 0.0, 0.0, 1.0, 0.0, 0.0, 1.0, 0.0, 0.0, 1.0, 0.0, 0.9239, 0.0, -0.3826, 0.9239, 0.0, -0.3826, 1.0, 0.0, -4.159e-07, 0.9239, 0.0, -0.3826, 1.0, 0.0, 4.159e-07, 1.0, 0.0, -4.159e-07, -0.401, 0.5639, 0.7219, -9.986e-09, 0.8214, 0.5703, -0.3459, 0.8722, 0.3459, 0.3826, 0.0, -0.9239, 0.3826, 0.0, -0.9239, 0.7071, 0.0, -0.7071, 0.3826, 0.0, -0.9239, 0.7071, 0.0, -0.7071, 0.7071, 0.0, -0.7071, -9.189e-07, 0.0, -1.0, 9.189e-07, 0.0, -1.0, 0.3826, 0.0, -0.9239, 9.189e-07, 0.0, -1.0, 0.3826, 0.0, -0.9239, 0.3826, 0.0, -0.9239, -1.0, 0.0, -7.061e-07, -1.0, 0.0, 6.868e-07, -0.9239, 0.0, 0.3827, -1.0, 0.0, 6.868e-07, -0.9239, 0.0, 0.3827, -0.9239, 0.0, 0.3827, -1.0, 0.0, 2.863e-06, -1.0, 0.0, -2.786e-06, -0.9239, 0.0, 0.3827, -1.0, 0.0, -2.786e-06, -0.9239, 0.0, 0.3827, -0.9239, 0.0, 0.3827, 0.0, 1.0, 0.0, 0.0, 1.0, 0.0, 0.0, 1.0, 0.0, 0.0, -1.0, 0.0, 0.0, -1.0, 0.0, 0.0, -1.0, 0.0, 0.0, -1.0, 0.0, 0.0, -1.0, 0.0, 0.0, -1.0, 0.0, 0.0, -1.0, 0.0, 0.0, -1.0, 0.0, 0.0, -1.0, 0.0, 0.0, -1.0, 0.0, 0.0, -1.0, 0.0, 0.0, -1.0, 0.0, -0.7071, 0.0, -0.7071, -0.7071, 0.0, -0.7071, -0.3829, 0.0, -0.9238, -0.7071, 0.0, -0.7071, -0.3829, 0.0, -0.9238, -0.3829, 0.0, -0.9238, 0.0, 1.0, 0.0, 0.0, 1.0, 0.0, 0.0, 1.0, 0.0, 0.0, 1.0, 0.0, 0.0, 1.0, 0.0, 0.0, 1.0, 0.0, -0.3459, 0.8722, 0.3459, -2.701e-08, 0.9623, 0.272, -0.272, 0.9623, -4.985e-07, 0.0, -1.0, 0.0, 0.0, -1.0, 0.0, 0.0, -1.0, 0.0, 0.0, -1.0, 0.0, 0.0, -1.0, 0.0, 0.0, -1.0, 0.0, -0.3827, 0.0, -0.9239, -0.3827, 0.0, -0.9239, -0.7071, 0.0, -0.7071, -0.3827, 0.0, -0.9239, -0.7071, 0.0, -0.7071, -0.7071, 0.0, -0.7071, 0.3827, 0.0, -0.9239, 0.3827, 0.0, -0.9239, 5.223e-07, 0.0, -1.0, 0.3827, 0.0, -0.9239, -5.223e-07, 0.0, -1.0, 5.223e-07, 0.0, -1.0, 0.0, 1.0, -6.493e-07, 0.0, 1.0, -6.493e-07, 0.0, 1.0, -6.493e-07, 1.0, 0.0, 0.0, 1.0, 0.0, 0.0, 1.0, 0.0, 0.0, 1.0, 0.0, 0.0, 1.0, 0.0, 0.0, 1.0, 0.0, 0.0, -0.9239, 0.0, -0.3826, -0.9239, 0.0, -0.3826, -0.7071, 0.0, -0.7071, -0.9239, 0.0, -0.3826, -0.7071, 0.0, -0.7071, -0.7071, 0.0, -0.7071, 0.0, 1.0, -7.786e-07, 0.0, 1.0, -7.786e-07, 0.0, 1.0, -7.786e-07, 0.0, 1.0, 0.0, 0.0, 1.0, 0.0, 0.0, 1.0, 0.0, 0.7071, 0.0, -0.7071, 0.7071, 0.0, -0.7071, 0.9238, 0.0, -0.3829, 0.7071, 0.0, -0.7071, 0.9238, 0.0, -0.3829, 0.9238, 0.0, -0.3829, -0.7071, 0.0, 0.7071, -0.7071, 0.0, 0.7071, -0.9239, 0.0, 0.3826, -0.7071, 0.0, 0.7071, -0.9239, 0.0, 0.3826, -0.9239, 0.0, 0.3826, 0.0, -1.0, 0.0, 0.0, -1.0, 0.0, 0.0, -1.0, 0.0, 0.0, -1.0, 0.0, 0.0, -1.0, 0.0, 0.0, -1.0, 0.0, 0.3827, 0.0, 0.9239, 0.3827, 0.0, 0.9239, 0.7071, 0.0, 0.7071, 0.3827, 0.0, 0.9239, 0.7071, 0.0, 0.7071, 0.7071, 0.0, 0.7071, 0.0, 1.0, -1.558e-06, 0.0, 1.0, -1.558e-06, 0.0, 1.0, -1.558e-06, 0.0, 1.0, 0.0, 0.0, 1.0, 0.0, 0.0, 1.0, 0.0, 0.0, -1.0, 0.0, 0.0, -1.0, 0.0, 0.0, -1.0, 0.0, 0.0, -1.0, 2.432e-07, 0.0, -1.0, 2.432e-07, 0.0, -1.0, 2.432e-07, 2.718e-06, 0.0, 1.0, -2.854e-06, 0.0, 1.0, 0.3827, 0.0, 0.9239, -2.854e-06, 0.0, 1.0, 0.3827, 0.0, 0.9239, 0.3827, 0.0, 0.9239, 0.0, -1.0, 0.0, 0.0, -1.0, 0.0, 0.0, -1.0, 0.0, 0.0, -1.0, 2.438e-07, 0.0, -1.0, 2.438e-07, 0.0, -1.0, 2.438e-07, 0.0, -1.0, 0.0, 0.0, -1.0, 0.0, 0.0, -1.0, 0.0, 0.0, -1.0, 0.0, 0.0, -1.0, 0.0, 0.0, -1.0, 0.0, 0.9239, 0.0, -0.3827, 0.9239, 0.0, -0.3827, 0.7071, 0.0, -0.7071, 0.9239, 0.0, -0.3827, 0.7071, 0.0, -0.7071, 0.7071, 0.0, -0.7071, 0.7071, 0.0, 0.7071, 0.7071, 0.0, 0.7071, 0.3829, 0.0, 0.9238, 0.7071, 0.0, 0.7071, 0.3829, 0.0, 0.9238, 0.3829, 0.0, 0.9238, 0.0, 1.0, 0.0, 0.0, 1.0, 0.0, 0.0, 1.0, 0.0, 0.0, 1.0, 0.0, 0.0, 1.0, 0.0, 0.0, 1.0, 0.0, 0.8578, 0.5139, 1.691e-06, 0.9379, 0.347, 1.445e-06, 0.7219, 0.5639, -0.401, 0.9379, 0.347, 1.445e-06, 0.8803, 0.3191, -0.3511, 0.7219, 0.5639, -0.401, 0.401, 0.5639, -0.7219, -1.747e-08, 0.8214, -0.5703, 0.3459, 0.8722, -0.3459, 1.0, 0.0, -4.159e-07, 1.0, 0.0, 4.159e-07, 0.9239, 0.0, 0.3826, 1.0, 0.0, 4.159e-07, 0.9239, 0.0, 0.3826, 0.9239, 0.0, 0.3826, -2.628e-09, 0.5139, -0.8578, -3.835e-07, 0.347, -0.9379, -0.401, 0.5639, -0.7219, -3.835e-07, 0.347, -0.9379, -0.3511, 0.3191, -0.8803, -0.401, 0.5639, -0.7219, 0.0, 1.0, 0.0, 0.0, 1.0, 0.0, 0.0, 1.0, 0.0, 0.0, 1.0, 0.0, 0.0, 1.0, 0.0, 0.0, 1.0, 0.0, -0.272, 0.9623, -4.985e-07, -3.904e-08, 1.0, 0.0, 1.228e-08, 0.9623, -0.272, -0.3827, 0.0, 0.9239, -0.3827, 0.0, 0.9239, -6.384e-07, 0.0, 1.0, -0.3827, 0.0, 0.9239, 6.384e-07, 0.0, 1.0, -6.384e-07, 0.0, 1.0, -0.3826, 0.0, -0.9239, -0.3826, 0.0, -0.9239, -9.189e-07, 0.0, -1.0, -0.3826, 0.0, -0.9239, 9.189e-07, 0.0, -1.0, -9.189e-07, 0.0, -1.0, -0.9239, 0.0, -0.3827, -0.9239, 0.0, -0.3827, -1.0, 0.0, 2.863e-06, -0.9239, 0.0, -0.3827, -1.0, 0.0, -2.786e-06, -1.0, 0.0, 2.863e-06, 0.0, 1.0, 0.0, 0.0, 1.0, 0.0, 0.0, 1.0, 0.0, 0.0, -1.0, 0.0, 0.0, -1.0, 0.0, 0.0, -1.0, 0.0, 0.0, -1.0, -7.494e-06, 0.0, -1.0, -7.494e-06, 0.0, -1.0, -7.494e-06, -0.3827, 0.0, -0.9239, -0.3827, 0.0, -0.9239, -0.7071, 0.0, -0.7071, -0.3827, 0.0, -0.9239, -0.7071, 0.0, -0.7071, -0.7071, 0.0, -0.7071, 0.0, 0.0, -1.0, 0.0, 0.0, -1.0, 0.0, 0.0, -1.0, 0.0, 0.0, -1.0, 0.0, 0.0, -1.0, 0.0, 0.0, -1.0, 0.0, 1.0, 8.652e-07, 0.0, 1.0, 8.652e-07, 0.0, 1.0, 8.652e-07, 0.0, -1.0, 0.0, 0.0, -1.0, 0.0, 0.0, -1.0, 0.0, 0.0, -1.0, 0.0, 0.0, -1.0, 0.0, 0.0, -1.0, 0.0, 0.9239, 0.0, 0.3827, 0.9239, 0.0, 0.3827, 1.0, 0.0, -2.815e-06, 0.9239, 0.0, 0.3827, 1.0, 0.0, 2.815e-06, 1.0, 0.0, -2.815e-06, 0.0, 1.0, -3.892e-07, 0.0, 1.0, -3.892e-07, 0.0, 1.0, -3.892e-07, 0.0, 1.0, 0.0, 0.0, 1.0, 0.0, 0.0, 1.0, 0.0, -0.3829, 0.0, -0.9238, -0.3829, 0.0, -0.9238, 2.795e-06, 0.0, -1.0, -0.3829, 0.0, -0.9238, -2.795e-06, 0.0, -1.0, 2.795e-06, 0.0, -1.0, 0.7071, 0.0, -0.7071, 0.7071, 0.0, -0.7071, 0.9239, 0.0, -0.3826, 0.7071, 0.0, -0.7071, 0.9239, 0.0, -0.3826, 0.9239, 0.0, -0.3826, 0.0, 1.0, 0.0, 0.0, 1.0, 0.0, 0.0, 1.0, 0.0, -0.7071, 0.0, 0.7071, -0.7071, 0.0, 0.7071, -0.3827, 0.0, 0.9239, -0.7071, 0.0, 0.7071, -0.3827, 0.0, 0.9239, -0.3827, 0.0, 0.9239, 0.3459, 0.8722, -0.3459, 1.228e-08, 0.9623, -0.272, 0.272, 0.9623, 4.985e-07, 0.0, -1.0, -9.733e-08, 0.0, -1.0, -9.733e-08, 0.0, -1.0, -9.733e-08, 0.0, -1.0, 0.0, 0.0, -1.0, 0.0, 0.0, -1.0, 0.0, 0.0, -1.0, 0.0, 0.0, -1.0, 0.0, 0.0, -1.0, 0.0, 0.0, -1.0, 0.0, 0.0, -1.0, 0.0, 0.0, -1.0, 0.0, 1.0, 0.0, -2.815e-06, 1.0, 0.0, 2.815e-06, 0.9239, 0.0, -0.3827, 1.0, 0.0, 2.815e-06, 0.9239, 0.0, -0.3827, 0.9239, 0.0, -0.3827, 0.0, -1.0, 0.0, 0.0, -1.0, 0.0, 0.0, -1.0, 0.0, 0.0, -1.0, 0.0, 0.0, -1.0, 0.0, 0.0, -1.0, 0.0, 5.223e-07, 0.0, -1.0, -5.223e-07, 0.0, -1.0, -0.3827, 0.0, -0.9239, -5.223e-07, 0.0, -1.0, -0.3827, 0.0, -0.9239, -0.3827, 0.0, -0.9239, -0.9238, 0.0, -0.3829, -0.9238, 0.0, -0.3829, -0.7071, 0.0, -0.7071, -0.9238, 0.0, -0.3829, -0.7071, 0.0, -0.7071, -0.7071, 0.0, -0.7071, 0.0, -1.0, 0.0, 0.0, -1.0, 0.0, 0.0, -1.0, 0.0, 0.0, -1.0, 0.0, 0.0, -1.0, 0.0, 0.0, -1.0, 0.0, -0.9238, 0.0, 0.3829, -0.9238, 0.0, 0.3829, -1.0, 0.0, -2.505e-06, -0.9238, 0.0, 0.3829, -1.0, 0.0, 2.534e-06, -1.0, 0.0, -2.505e-06, 0.0, -1.0, 0.0, 0.0, -1.0, 0.0, 0.0, -1.0, 0.0, 0.0, -1.0, 0.0, 0.0, -1.0, 0.0, 0.0, -1.0, 0.0, -1.0, 0.0, -2.505e-06, -1.0, 0.0, 2.534e-06, -0.9238, 0.0, -0.3829, -1.0, 0.0, 2.534e-06, -0.9238, 0.0, -0.3829, -0.9238, 0.0, -0.3829, 0.7219, 0.5639, 0.401, 0.401, 0.5639, 0.7219, 0.664, 0.3439, 0.664, -0.7071, 0.0, 0.7071, -0.7071, 0.0, 0.7071, -0.3827, 0.0, 0.9239, -0.7071, 0.0, 0.7071, -0.3827, 0.0, 0.9239, -0.3827, 0.0, 0.9239, 0.9238, 0.0, -0.3829, 0.9238, 0.0, -0.3829, 1.0, 0.0, 2.534e-06, 0.9238, 0.0, -0.3829, 1.0, 0.0, -2.515e-06, 1.0, 0.0, 2.534e-06, 0.0, -1.0, -4.864e-08, 0.0, -1.0, -4.864e-08, 0.0, -1.0, -4.864e-08, 0.0, -1.0, 0.0, 0.0, -1.0, 0.0, 0.0, -1.0, 0.0, 0.0, 0.0, 1.0, 0.0, 0.0, 1.0, 0.0, 0.0, 1.0, 0.0, 0.0, 1.0, 0.0, 0.0, 1.0, 0.0, 0.0, 1.0, 0.0, 0.0, 1.0, 0.0, 0.0, 1.0, 0.0, 0.0, 1.0, 0.0, 0.0, 1.0, 0.0, 0.0, 1.0, 0.0, 0.0, 1.0, 0.7071, 0.0, 0.7071, 0.7071, 0.0, 0.7071, 0.9239, 0.0, 0.3827, 0.7071, 0.0, 0.7071, 0.9239, 0.0, 0.3827, 0.9239, 0.0, 0.3827, 0.0, -1.0, 0.0, 0.0, -1.0, 0.0, 0.0, -1.0, 0.0, 0.0, -1.0, 0.0, 0.0, -1.0, 0.0, 0.0, -1.0, 0.0, 0.0, -1.0, 0.0, 0.0, -1.0, 0.0, 0.0, -1.0, 0.0, 0.0, -1.0, 0.0, 0.0, -1.0, 0.0, 0.0, -1.0, 0.0, 0.0, -1.0, 0.0, 0.0, -1.0, 0.0, 0.0, -1.0, 0.0, 0.0, -1.0, -3.747e-06, 0.0, -1.0, -3.747e-06, 0.0, -1.0, -3.747e-06, 0.0, 1.0, -1.731e-06, 0.0, 1.0, -1.731e-06, 0.0, 1.0, -1.731e-06, -0.5703, 0.8214, 4.993e-07, -0.272, 0.9623, -4.985e-07, -0.3459, 0.8722, -0.3459, 0.0, 1.0, -1.73e-06, 0.0, 1.0, -1.73e-06, 0.0, 1.0, -1.73e-06, 1.0, 0.0, 0.0, 1.0, 0.0, 0.0, 1.0, 0.0, 0.0, 1.0, 0.0, 0.0, 1.0, 0.0, 0.0, 1.0, 0.0, 0.0, 0.0, 1.0, -1.73e-06, 0.0, 1.0, -1.73e-06, 0.0, 1.0, -1.73e-06, 0.9239, 0.0, 0.3826, 0.9239, 0.0, 0.3826, 0.7071, 0.0, 0.7071, 0.9239, 0.0, 0.3826, 0.7071, 0.0, 0.7071, 0.7071, 0.0, 0.7071, -1.0, 0.0, 0.0, -1.0, 0.0, 0.0, -1.0, 0.0, 0.0, -1.0, 0.0, 0.0, -1.0, 0.0, 0.0, -1.0, 0.0, 0.0, 0.0, 1.0, 0.0, 0.0, 1.0, 0.0, 0.0, 1.0, 0.0, 0.0, 1.0, 0.0, 0.0, 1.0, 0.0, 0.0, 1.0, 0.0, 0.0, 1.0, 4.863e-07, 0.0, 1.0, 4.863e-07, 0.0, 1.0, 4.863e-07, 0.0, 1.0, 0.0, 0.0, 1.0, 0.0, 0.0, 1.0, 0.0, -1.0, 0.0, 0.0, -1.0, 0.0, 0.0, -1.0, 0.0, 0.0, -1.0, 0.0, 0.0, -1.0, 0.0, 0.0, -1.0, 0.0, 0.0, -1.0, 0.0, 0.0, -1.0, 0.0, 0.0, -1.0, 0.0, 0.0, -1.0, 0.0, 0.0, -1.0, 0.0, 0.0, -1.0, 0.0, 0.0, 0.0, 0.0, -1.0, 0.0, 0.0, -1.0, 0.0, 0.0, -1.0, 0.0, 0.0, -1.0, 0.0, 0.0, -1.0, 0.0, 0.0, -1.0, 0.0, -1.0, 0.0, 0.0, -1.0, 0.0, 0.0, -1.0, 0.0, 0.0, -1.0, 3.747e-06, 0.0, -1.0, 3.747e-06, 0.0, -1.0, 3.747e-06, -6.384e-07, 0.0, 1.0, 6.384e-07, 0.0, 1.0, 0.3827, 0.0, 0.9239, 6.384e-07, 0.0, 1.0, 0.3827, 0.0, 0.9239, 0.3827, 0.0, 0.9239, 0.3459, 0.8722, 0.3459, -2.701e-08, 0.9623, 0.272, -9.986e-09, 0.8214, 0.5703, -0.3829, 0.0, 0.9238, -0.3829, 0.0, 0.9238, -0.7071, 0.0, 0.7071, -0.3829, 0.0, 0.9238, -0.7071, 0.0, 0.7071, -0.7071, 0.0, 0.7071, 0.0, 1.0, 0.0, 0.0, 1.0, 0.0, 0.0, 1.0, 0.0, 0.0, 1.0, 0.0, 0.0, 1.0, 0.0, 0.0, 1.0, 0.0, 0.0, 1.0, 0.0, 0.0, 1.0, 0.0, 0.0, 1.0, 0.0, 0.0, 1.0, 0.0, 0.0, 1.0, 0.0, 0.0, 1.0, 0.0, 0.0, 1.0, 0.0, 0.0, 1.0, 0.0, 0.0, 1.0, 0.0, 0.0, 1.0, 0.0, 0.0, 1.0, 0.0, 0.0, 1.0, 0.0, 1.0, 0.0, 0.0, 1.0, 0.0, 0.0, 1.0, 0.0, 0.0, 1.0, 0.0, 0.0, 1.0, 0.0, 0.0, 1.0, 0.0, 0.0, 1.0, 0.0, 0.0, 1.0, 0.0, 0.0, 1.0, 0.0, 0.0, 1.0, 0.0, 0.0, 1.0, 0.0, 0.0, 1.0, 0.0, 0.0, 0.0, 1.0, 0.0, 0.0, 1.0, 0.0, 0.0, 1.0, 0.0, 0.0, 1.0, 0.0, 0.0, 1.0, 0.0, 0.0, 1.0, 0.0, 0.401, 0.5639, 0.7219, 0.7219, 0.5639, 0.401, 0.3459, 0.8722, 0.3459, -0.7219, 0.5639, 0.401, -0.401, 0.5639, 0.7219, -0.3459, 0.8722, 0.3459, -0.3459, 0.8722, 0.3459, -9.986e-09, 0.8214, 0.5703, -2.701e-08, 0.9623, 0.272, -9.986e-09, 0.8214, 0.5703, 0.401, 0.5639, 0.7219, 0.3459, 0.8722, 0.3459, 0.3459, 0.8722, 0.3459, 0.7219, 0.5639, 0.401, 0.5703, 0.8214, -4.643e-07, 0.5703, 0.8214, -4.643e-07, 0.3459, 0.8722, -0.3459, 0.272, 0.9623, 4.985e-07, 0.7219, 0.5639, -0.401, 0.401, 0.5639, -0.7219, 0.3459, 0.8722, -0.3459, 0.3459, 0.8722, -0.3459, -1.747e-08, 0.8214, -0.5703, 1.228e-08, 0.9623, -0.272, -1.747e-08, 0.8214, -0.5703, -0.401, 0.5639, -0.7219, -0.3459, 0.8722, -0.3459, -0.3459, 0.8722, -0.3459, -0.7219, 0.5639, -0.401, -0.5703, 0.8214, 4.993e-07, -0.401, 0.5639, -0.7219, -0.6641, 0.3435, -0.6641, -0.7219, 0.5639, -0.401, -0.5703, 0.8214, 4.993e-07, -0.3459, 0.8722, 0.3459, -0.272, 0.9623, -4.985e-07, -0.272, 0.9623, -4.985e-07, -2.701e-08, 0.9623, 0.272, -3.904e-08, 1.0, 0.0, 0.272, 0.9623, 4.985e-07, 1.228e-08, 0.9623, -0.272, -3.904e-08, 1.0, 0.0, 1.228e-08, 0.9623, -0.272, -0.3459, 0.8722, -0.3459, -0.272, 0.9623, -4.985e-07, -2.701e-08, 0.9623, 0.272, 0.3459, 0.8722, 0.3459, 0.272, 0.9623, 4.985e-07])] * 3)])

# ---- objects
ob_part_0 = bpy.data.objects.new('Part.0', me_3596_json)

# ---- transforms, parenting, visibility, modifiers, constraints
ob_part_0.location = (-3.96, -3.96, 0.02)
ob_part_0.rotation_euler = (1.571, -0.0, 0.0)

# ---- collection membership
scene.collection.objects.link(ob_part_0)

# ---- scene / render settings (as saved in the file)
scene.frame_start = 1; scene.frame_end = 250; scene.frame_set(1)
scene.render.engine = 'BLENDER_EEVEE_NEXT'
scene.cycles.sampling_pattern = 'TABULATED_SOBOL'
scene.view_settings.view_transform = 'Filmic'
scene.unit_settings.scale_length = 0.001
bpy.context.view_layer.update()

# ---- added for rendering (the .blend has no active camera and no usable light): camera, sun
cam_auto = bpy.data.cameras.new('AutoCamera')
cam_auto.lens = 50.0
cam_auto.sensor_width = 36.0
cam_auto.clip_end = 1294.35
ob_auto_camera = bpy.data.objects.new('AutoCamera', cam_auto)
scene.collection.objects.link(ob_auto_camera)
ob_auto_camera.location = (73.7525, -77.703, 95.812)
ob_auto_camera.rotation_euler = (1.09748, -7.21219e-08, 0.694738)
scene.camera = ob_auto_camera
light_auto_sun = bpy.data.lights.new('AutoSun', 'SUN')
light_auto_sun.energy = 3.0
light_auto_sun.angle = 0.0523599
ob_auto_sun = bpy.data.objects.new('AutoSun', light_auto_sun)
scene.collection.objects.link(ob_auto_sun)
ob_auto_sun.rotation_euler = (0.872665, 0.174533, 0.523599)
bpy.context.view_layer.update()

